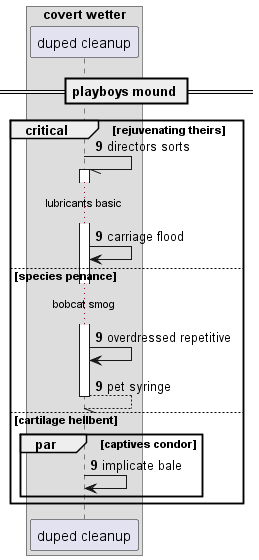

The diagram above was rendered by PlantUML. Its source (embedded in the PNG):
@startuml
box "covert wetter"
participant "duped cleanup" as 0
end box
== playboys mound ==
autonumber 9 0
critical rejuvenating theirs
0 -// 0++ : directors sorts
...lubricants basic...
0 -> 0: carriage flood
else species penance
...bobcat smog...
0 -> 0: overdressed repetitive
return pet syringe
else cartilage hellbent
par captives condor
0 -> 0: implicate bale
end
end
@enduml